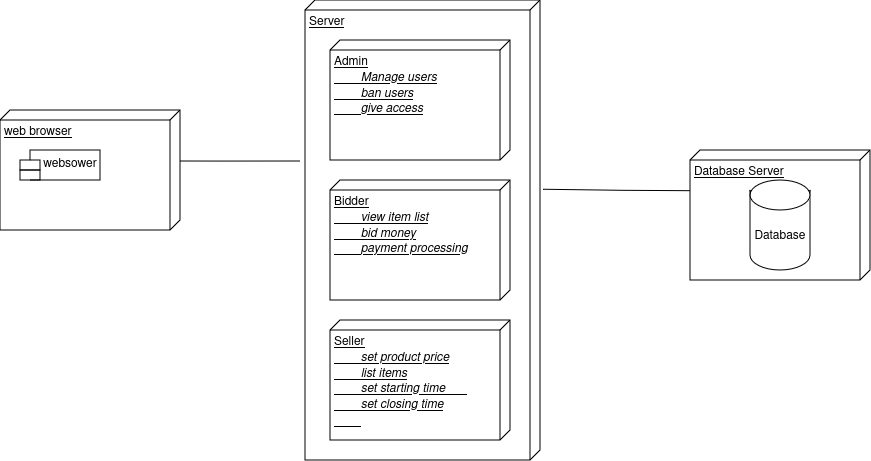

The diagram above was exported from draw.io. Its source (the exported page's mxGraphModel, read from the mxfile embedded in the PNG):
<mxGraphModel dx="1495" dy="3928" grid="1" gridSize="10" guides="1" tooltips="1" connect="1" arrows="1" fold="1" page="1" pageScale="1" pageWidth="850" pageHeight="1100" math="0" shadow="0">
  <root>
    <mxCell id="0" />
    <mxCell id="1" parent="0" />
    <mxCell id="fUdWNnfSrAaESrXu5sF--60" value="web browser" style="verticalAlign=top;align=left;spacingTop=8;spacingLeft=2;spacingRight=12;shape=cube;size=10;direction=south;fontStyle=4;html=1;whiteSpace=wrap;" vertex="1" parent="1">
      <mxGeometry x="120" y="-2550" width="180" height="120" as="geometry" />
    </mxCell>
    <mxCell id="fUdWNnfSrAaESrXu5sF--62" value="Database Server" style="verticalAlign=top;align=left;spacingTop=8;spacingLeft=2;spacingRight=12;shape=cube;size=10;direction=south;fontStyle=4;html=1;whiteSpace=wrap;" vertex="1" parent="1">
      <mxGeometry x="810" y="-2510" width="180" height="130" as="geometry" />
    </mxCell>
    <mxCell id="fUdWNnfSrAaESrXu5sF--63" value="Server" style="verticalAlign=top;align=left;spacingTop=8;spacingLeft=2;spacingRight=12;shape=cube;size=10;direction=south;fontStyle=4;html=1;whiteSpace=wrap;" vertex="1" parent="1">
      <mxGeometry x="425" y="-2660" width="235" height="460" as="geometry" />
    </mxCell>
    <mxCell id="fUdWNnfSrAaESrXu5sF--64" value="&lt;div&gt;&lt;u&gt;Admin&lt;/u&gt;&lt;/div&gt;&lt;div&gt;&lt;i&gt;&lt;span style=&quot;white-space: pre;&quot;&gt;&#09;&lt;/span&gt;Manage users&lt;/i&gt;&lt;/div&gt;&lt;div&gt;&lt;i&gt;&lt;span style=&quot;white-space: pre;&quot;&gt;&#09;&lt;/span&gt;ban users&lt;/i&gt;&lt;/div&gt;&lt;div&gt;&lt;i&gt;&lt;span style=&quot;white-space: pre;&quot;&gt;&#09;&lt;/span&gt;give access&lt;br&gt;&lt;/i&gt;&lt;/div&gt;" style="verticalAlign=top;align=left;spacingTop=8;spacingLeft=2;spacingRight=12;shape=cube;size=10;direction=south;fontStyle=4;html=1;whiteSpace=wrap;" vertex="1" parent="1">
      <mxGeometry x="450" y="-2620" width="180" height="120" as="geometry" />
    </mxCell>
    <mxCell id="fUdWNnfSrAaESrXu5sF--65" value="&lt;div&gt;Bidder&lt;/div&gt;&lt;div&gt;&lt;i&gt;&lt;span style=&quot;white-space: pre;&quot;&gt;&#09;&lt;/span&gt;view item list&lt;/i&gt;&lt;/div&gt;&lt;div&gt;&lt;i&gt;&lt;span style=&quot;white-space: pre;&quot;&gt;&#09;&lt;/span&gt;bid money&lt;/i&gt;&lt;/div&gt;&lt;div&gt;&lt;i&gt;&lt;span style=&quot;white-space: pre;&quot;&gt;&#09;&lt;/span&gt;payment processing&lt;br&gt;&lt;/i&gt;&lt;/div&gt;" style="verticalAlign=top;align=left;spacingTop=8;spacingLeft=2;spacingRight=12;shape=cube;size=10;direction=south;fontStyle=4;html=1;whiteSpace=wrap;" vertex="1" parent="1">
      <mxGeometry x="450" y="-2480" width="180" height="120" as="geometry" />
    </mxCell>
    <mxCell id="fUdWNnfSrAaESrXu5sF--66" value="&lt;div&gt;Seller&lt;/div&gt;&lt;div&gt;&lt;i&gt;&lt;span style=&quot;white-space: pre;&quot;&gt;&lt;span style=&quot;white-space: pre;&quot;&gt;&#09;&lt;/span&gt;set product price&lt;/span&gt;&lt;/i&gt;&lt;/div&gt;&lt;div&gt;&lt;i&gt;&lt;span style=&quot;white-space: pre;&quot;&gt;&lt;span style=&quot;white-space: pre;&quot;&gt;&#09;&lt;/span&gt;list items&lt;/span&gt;&lt;/i&gt;&lt;/div&gt;&lt;div&gt;&lt;i&gt;&lt;span style=&quot;white-space: pre;&quot;&gt;&lt;span style=&quot;white-space: pre;&quot;&gt;&lt;span style=&quot;white-space: pre;&quot;&gt;&#09;&lt;/span&gt;set starting time&#09;&lt;/span&gt;&lt;/span&gt;&lt;/i&gt;&lt;/div&gt;&lt;div&gt;&lt;i&gt;&lt;span style=&quot;white-space: pre;&quot;&gt;&lt;span style=&quot;white-space: pre;&quot;&gt;&#09;&lt;/span&gt;set closing time&lt;/span&gt;&lt;/i&gt;&lt;/div&gt;&lt;div&gt;&lt;i&gt;&lt;span style=&quot;white-space: pre;&quot;&gt;&lt;span style=&quot;white-space: pre;&quot;&gt;&#09;&lt;/span&gt;&lt;/span&gt;&lt;br&gt;&lt;/i&gt;&lt;/div&gt;" style="verticalAlign=top;align=left;spacingTop=8;spacingLeft=2;spacingRight=12;shape=cube;size=10;direction=south;fontStyle=4;html=1;whiteSpace=wrap;" vertex="1" parent="1">
      <mxGeometry x="450" y="-2340" width="180" height="120" as="geometry" />
    </mxCell>
    <mxCell id="fUdWNnfSrAaESrXu5sF--72" value="" style="endArrow=none;html=1;rounded=0;entryX=0.303;entryY=1.017;entryDx=0;entryDy=0;entryPerimeter=0;exitX=0.402;exitY=-0.001;exitDx=0;exitDy=0;exitPerimeter=0;" edge="1" parent="1">
      <mxGeometry width="50" height="50" relative="1" as="geometry">
        <mxPoint x="663.2949999999998" y="-2470.72" as="sourcePoint" />
        <mxPoint x="809.9999999999998" y="-2469.28" as="targetPoint" />
        <Array as="points">
          <mxPoint x="743.06" y="-2469.64" />
        </Array>
      </mxGeometry>
    </mxCell>
    <mxCell id="fUdWNnfSrAaESrXu5sF--73" value="" style="endArrow=none;html=1;rounded=0;" edge="1" parent="1">
      <mxGeometry width="50" height="50" relative="1" as="geometry">
        <mxPoint x="300" y="-2499" as="sourcePoint" />
        <mxPoint x="420" y="-2499" as="targetPoint" />
        <Array as="points">
          <mxPoint x="339.7699999999999" y="-2498.92" />
        </Array>
      </mxGeometry>
    </mxCell>
    <mxCell id="fUdWNnfSrAaESrXu5sF--75" value="websower" style="shape=module;align=left;spacingLeft=20;align=center;verticalAlign=top;whiteSpace=wrap;html=1;" vertex="1" parent="1">
      <mxGeometry x="140" y="-2510" width="80" height="30" as="geometry" />
    </mxCell>
    <mxCell id="fUdWNnfSrAaESrXu5sF--77" value="Database" style="shape=cylinder3;whiteSpace=wrap;html=1;boundedLbl=1;backgroundOutline=1;size=15;lid=0;" vertex="1" parent="1">
      <mxGeometry x="870" y="-2470" width="60" height="80" as="geometry" />
    </mxCell>
    <mxCell id="fUdWNnfSrAaESrXu5sF--78" value="" style="ellipse;whiteSpace=wrap;html=1;" vertex="1" parent="1">
      <mxGeometry x="870" y="-2480" width="60" height="30" as="geometry" />
    </mxCell>
  </root>
</mxGraphModel>